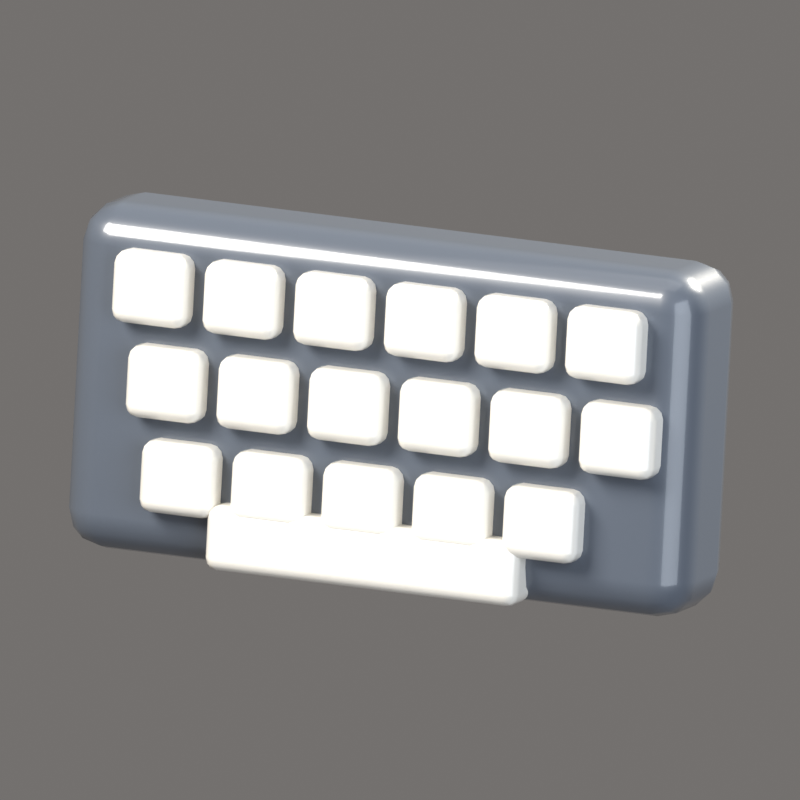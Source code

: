 # Source: Keyboard.blend  (saved by Blender 5.2.44; exported with 4.5.12 LTS)
import bpy
from mathutils import Matrix  # noqa: F401  (used for matrix-valued properties, if any)

bpy.ops.wm.read_factory_settings(use_empty=True)
scene = bpy.context.scene
scene.name = 'Scene'

# ---- collections
col_collection = bpy.data.collections.new('Collection'); scene.collection.children.link(col_collection)
col_iconrig = bpy.data.collections.new('IconRig'); scene.collection.children.link(col_iconrig)
col_iconsubject = bpy.data.collections.new('IconSubject'); scene.collection.children.link(col_iconsubject)

# ---- materials (node trees are filled in below, after node groups)
mat_grey = bpy.data.materials.new('Grey')
mat_grey.diffuse_color = (0.107, 0.1274, 0.162, 1.0)
mat_white = bpy.data.materials.new('White')
mat_white.diffuse_color = (0.9301, 0.8963, 0.8228, 1.0)

# ---- material node trees
mat_grey.use_nodes = True; mat_grey.node_tree.nodes.clear()
_N = mat_grey.node_tree.nodes; _L = mat_grey.node_tree.links
n0 = _N.new('ShaderNodeBsdfPrincipled'); n0.name = 'Principled BSDF'; n0.location = (-200, 100)
n0.inputs[0].default_value = (0.107, 0.1274, 0.162, 1.0)
n0.inputs[2].default_value = 0.35
n0.inputs[10].default_value = 0.005
n0.inputs[13].default_value = 0.6
n0.inputs[19].default_value = 0.8
n0.inputs[20].default_value = 0.08
n1 = _N.new('ShaderNodeOutputMaterial'); n1.name = 'Material Output'; n1.location = (200, 100)
_L.new(n0.outputs[0], n1.inputs[0])
n1.is_active_output = True
mat_white.use_nodes = True; mat_white.node_tree.nodes.clear()
_N = mat_white.node_tree.nodes; _L = mat_white.node_tree.links
n0 = _N.new('ShaderNodeBsdfPrincipled'); n0.name = 'Principled BSDF'; n0.location = (-200, 100)
n0.inputs[0].default_value = (0.9301, 0.8963, 0.8228, 1.0)
n0.inputs[2].default_value = 0.35
n0.inputs[10].default_value = 0.005
n0.inputs[13].default_value = 0.6
n0.inputs[19].default_value = 0.8
n0.inputs[20].default_value = 0.08
n1 = _N.new('ShaderNodeOutputMaterial'); n1.name = 'Material Output'; n1.location = (200, 100)
_L.new(n0.outputs[0], n1.inputs[0])
n1.is_active_output = True

# ---- world
world_iconworld = bpy.data.worlds.new('IconWorld'); scene.world = world_iconworld
world_iconworld.use_nodes = True; world_iconworld.node_tree.nodes.clear()
_N = world_iconworld.node_tree.nodes; _L = world_iconworld.node_tree.links
n0 = _N.new('ShaderNodeBackground'); n0.name = 'Background'; n0.location = (-200, 100)
n0.inputs[0].default_value = (0.55, 0.52, 0.5, 1.0)
n0.inputs[1].default_value = 0.4
n1 = _N.new('ShaderNodeOutputWorld'); n1.name = 'World Output'; n1.location = (200, 100)
_L.new(n0.outputs[0], n1.inputs[0])
n1.is_active_output = True

# ---- cameras
cam_iconcam = bpy.data.cameras.new('IconCam')
cam_iconcam.type = 'ORTHO'
cam_iconcam.clip_end = 200.0
cam_iconcam.ortho_scale = 2.374
cam_iconcam.shift_y = -1.72e-06

# ---- lights
light_keylight = bpy.data.lights.new('KeyLight', 'AREA')
light_keylight.color = (1.0, 0.96, 0.9)
light_keylight.energy = 2200.0
light_keylight.size = 5.0
light_filllight = bpy.data.lights.new('FillLight', 'AREA')
light_filllight.color = (0.82, 0.9, 1.0)
light_filllight.energy = 700.0
light_filllight.size = 7.0
light_rimlight = bpy.data.lights.new('RimLight', 'AREA')
light_rimlight.color = (1.0, 0.95, 0.85)
light_rimlight.energy = 2600.0
light_rimlight.size = 3.0
light_toplight = bpy.data.lights.new('TopLight', 'AREA')
light_toplight.energy = 150.0
light_toplight.size = 6.0

# ---- meshes
me_box = bpy.data.meshes.new('Box')
me_box.from_pydata([(-1.0, -0.2, -0.525), (-1.0, -0.2, 0.525), (-1.0, 0.2, -0.525), (-1.0, 0.2, 0.525), (1.0, -0.2, -0.525), (1.0, -0.2, 0.525), (1.0, 0.2, -0.525), (1.0, 0.2, 0.525)], [], [(0, 1, 3, 2), (2, 3, 7, 6), (6, 7, 5, 4), (4, 5, 1, 0), (2, 6, 4, 0), (7, 3, 1, 5)])
me_box.polygons.foreach_set('use_smooth', [True] * 6)
me_box.materials.append(mat_grey)
me_box.update()
me_box_001 = bpy.data.meshes.new('Box.001')
me_box_001.from_pydata([(-0.12, -0.08, -0.11), (-0.12, -0.08, 0.11), (-0.12, 0.08, -0.11), (-0.12, 0.08, 0.11), (0.12, -0.08, -0.11), (0.12, -0.08, 0.11), (0.12, 0.08, -0.11), (0.12, 0.08, 0.11)], [], [(0, 1, 3, 2), (2, 3, 7, 6), (6, 7, 5, 4), (4, 5, 1, 0), (2, 6, 4, 0), (7, 3, 1, 5)])
me_box_001.polygons.foreach_set('use_smooth', [True] * 6)
me_box_001.materials.append(mat_white)
me_box_001.update()
me_box_002 = bpy.data.meshes.new('Box.002')
me_box_002.from_pydata([(-0.12, -0.08, -0.11), (-0.12, -0.08, 0.11), (-0.12, 0.08, -0.11), (-0.12, 0.08, 0.11), (0.12, -0.08, -0.11), (0.12, -0.08, 0.11), (0.12, 0.08, -0.11), (0.12, 0.08, 0.11)], [], [(0, 1, 3, 2), (2, 3, 7, 6), (6, 7, 5, 4), (4, 5, 1, 0), (2, 6, 4, 0), (7, 3, 1, 5)])
me_box_002.polygons.foreach_set('use_smooth', [True] * 6)
me_box_002.materials.append(mat_white)
me_box_002.update()
me_box_003 = bpy.data.meshes.new('Box.003')
me_box_003.from_pydata([(-0.12, -0.08, -0.11), (-0.12, -0.08, 0.11), (-0.12, 0.08, -0.11), (-0.12, 0.08, 0.11), (0.12, -0.08, -0.11), (0.12, -0.08, 0.11), (0.12, 0.08, -0.11), (0.12, 0.08, 0.11)], [], [(0, 1, 3, 2), (2, 3, 7, 6), (6, 7, 5, 4), (4, 5, 1, 0), (2, 6, 4, 0), (7, 3, 1, 5)])
me_box_003.polygons.foreach_set('use_smooth', [True] * 6)
me_box_003.materials.append(mat_white)
me_box_003.update()
me_box_004 = bpy.data.meshes.new('Box.004')
me_box_004.from_pydata([(-0.12, -0.08, -0.11), (-0.12, -0.08, 0.11), (-0.12, 0.08, -0.11), (-0.12, 0.08, 0.11), (0.12, -0.08, -0.11), (0.12, -0.08, 0.11), (0.12, 0.08, -0.11), (0.12, 0.08, 0.11)], [], [(0, 1, 3, 2), (2, 3, 7, 6), (6, 7, 5, 4), (4, 5, 1, 0), (2, 6, 4, 0), (7, 3, 1, 5)])
me_box_004.polygons.foreach_set('use_smooth', [True] * 6)
me_box_004.materials.append(mat_white)
me_box_004.update()
me_box_005 = bpy.data.meshes.new('Box.005')
me_box_005.from_pydata([(-0.12, -0.08, -0.11), (-0.12, -0.08, 0.11), (-0.12, 0.08, -0.11), (-0.12, 0.08, 0.11), (0.12, -0.08, -0.11), (0.12, -0.08, 0.11), (0.12, 0.08, -0.11), (0.12, 0.08, 0.11)], [], [(0, 1, 3, 2), (2, 3, 7, 6), (6, 7, 5, 4), (4, 5, 1, 0), (2, 6, 4, 0), (7, 3, 1, 5)])
me_box_005.polygons.foreach_set('use_smooth', [True] * 6)
me_box_005.materials.append(mat_white)
me_box_005.update()
me_box_006 = bpy.data.meshes.new('Box.006')
me_box_006.from_pydata([(-0.12, -0.08, -0.11), (-0.12, -0.08, 0.11), (-0.12, 0.08, -0.11), (-0.12, 0.08, 0.11), (0.12, -0.08, -0.11), (0.12, -0.08, 0.11), (0.12, 0.08, -0.11), (0.12, 0.08, 0.11)], [], [(0, 1, 3, 2), (2, 3, 7, 6), (6, 7, 5, 4), (4, 5, 1, 0), (2, 6, 4, 0), (7, 3, 1, 5)])
me_box_006.polygons.foreach_set('use_smooth', [True] * 6)
me_box_006.materials.append(mat_white)
me_box_006.update()
me_box_007 = bpy.data.meshes.new('Box.007')
me_box_007.from_pydata([(-0.12, -0.08, -0.11), (-0.12, -0.08, 0.11), (-0.12, 0.08, -0.11), (-0.12, 0.08, 0.11), (0.12, -0.08, -0.11), (0.12, -0.08, 0.11), (0.12, 0.08, -0.11), (0.12, 0.08, 0.11)], [], [(0, 1, 3, 2), (2, 3, 7, 6), (6, 7, 5, 4), (4, 5, 1, 0), (2, 6, 4, 0), (7, 3, 1, 5)])
me_box_007.polygons.foreach_set('use_smooth', [True] * 6)
me_box_007.materials.append(mat_white)
me_box_007.update()
me_box_008 = bpy.data.meshes.new('Box.008')
me_box_008.from_pydata([(-0.12, -0.08, -0.11), (-0.12, -0.08, 0.11), (-0.12, 0.08, -0.11), (-0.12, 0.08, 0.11), (0.12, -0.08, -0.11), (0.12, -0.08, 0.11), (0.12, 0.08, -0.11), (0.12, 0.08, 0.11)], [], [(0, 1, 3, 2), (2, 3, 7, 6), (6, 7, 5, 4), (4, 5, 1, 0), (2, 6, 4, 0), (7, 3, 1, 5)])
me_box_008.polygons.foreach_set('use_smooth', [True] * 6)
me_box_008.materials.append(mat_white)
me_box_008.update()
me_box_009 = bpy.data.meshes.new('Box.009')
me_box_009.from_pydata([(-0.12, -0.08, -0.11), (-0.12, -0.08, 0.11), (-0.12, 0.08, -0.11), (-0.12, 0.08, 0.11), (0.12, -0.08, -0.11), (0.12, -0.08, 0.11), (0.12, 0.08, -0.11), (0.12, 0.08, 0.11)], [], [(0, 1, 3, 2), (2, 3, 7, 6), (6, 7, 5, 4), (4, 5, 1, 0), (2, 6, 4, 0), (7, 3, 1, 5)])
me_box_009.polygons.foreach_set('use_smooth', [True] * 6)
me_box_009.materials.append(mat_white)
me_box_009.update()
me_box_010 = bpy.data.meshes.new('Box.010')
me_box_010.from_pydata([(-0.12, -0.08, -0.11), (-0.12, -0.08, 0.11), (-0.12, 0.08, -0.11), (-0.12, 0.08, 0.11), (0.12, -0.08, -0.11), (0.12, -0.08, 0.11), (0.12, 0.08, -0.11), (0.12, 0.08, 0.11)], [], [(0, 1, 3, 2), (2, 3, 7, 6), (6, 7, 5, 4), (4, 5, 1, 0), (2, 6, 4, 0), (7, 3, 1, 5)])
me_box_010.polygons.foreach_set('use_smooth', [True] * 6)
me_box_010.materials.append(mat_white)
me_box_010.update()
me_box_011 = bpy.data.meshes.new('Box.011')
me_box_011.from_pydata([(-0.12, -0.08, -0.11), (-0.12, -0.08, 0.11), (-0.12, 0.08, -0.11), (-0.12, 0.08, 0.11), (0.12, -0.08, -0.11), (0.12, -0.08, 0.11), (0.12, 0.08, -0.11), (0.12, 0.08, 0.11)], [], [(0, 1, 3, 2), (2, 3, 7, 6), (6, 7, 5, 4), (4, 5, 1, 0), (2, 6, 4, 0), (7, 3, 1, 5)])
me_box_011.polygons.foreach_set('use_smooth', [True] * 6)
me_box_011.materials.append(mat_white)
me_box_011.update()
me_box_012 = bpy.data.meshes.new('Box.012')
me_box_012.from_pydata([(-0.12, -0.08, -0.11), (-0.12, -0.08, 0.11), (-0.12, 0.08, -0.11), (-0.12, 0.08, 0.11), (0.12, -0.08, -0.11), (0.12, -0.08, 0.11), (0.12, 0.08, -0.11), (0.12, 0.08, 0.11)], [], [(0, 1, 3, 2), (2, 3, 7, 6), (6, 7, 5, 4), (4, 5, 1, 0), (2, 6, 4, 0), (7, 3, 1, 5)])
me_box_012.polygons.foreach_set('use_smooth', [True] * 6)
me_box_012.materials.append(mat_white)
me_box_012.update()
me_box_013 = bpy.data.meshes.new('Box.013')
me_box_013.from_pydata([(-0.12, -0.08, -0.11), (-0.12, -0.08, 0.11), (-0.12, 0.08, -0.11), (-0.12, 0.08, 0.11), (0.12, -0.08, -0.11), (0.12, -0.08, 0.11), (0.12, 0.08, -0.11), (0.12, 0.08, 0.11)], [], [(0, 1, 3, 2), (2, 3, 7, 6), (6, 7, 5, 4), (4, 5, 1, 0), (2, 6, 4, 0), (7, 3, 1, 5)])
me_box_013.polygons.foreach_set('use_smooth', [True] * 6)
me_box_013.materials.append(mat_white)
me_box_013.update()
me_box_014 = bpy.data.meshes.new('Box.014')
me_box_014.from_pydata([(-0.12, -0.08, -0.11), (-0.12, -0.08, 0.11), (-0.12, 0.08, -0.11), (-0.12, 0.08, 0.11), (0.12, -0.08, -0.11), (0.12, -0.08, 0.11), (0.12, 0.08, -0.11), (0.12, 0.08, 0.11)], [], [(0, 1, 3, 2), (2, 3, 7, 6), (6, 7, 5, 4), (4, 5, 1, 0), (2, 6, 4, 0), (7, 3, 1, 5)])
me_box_014.polygons.foreach_set('use_smooth', [True] * 6)
me_box_014.materials.append(mat_white)
me_box_014.update()
me_box_015 = bpy.data.meshes.new('Box.015')
me_box_015.from_pydata([(-0.12, -0.08, -0.11), (-0.12, -0.08, 0.11), (-0.12, 0.08, -0.11), (-0.12, 0.08, 0.11), (0.12, -0.08, -0.11), (0.12, -0.08, 0.11), (0.12, 0.08, -0.11), (0.12, 0.08, 0.11)], [], [(0, 1, 3, 2), (2, 3, 7, 6), (6, 7, 5, 4), (4, 5, 1, 0), (2, 6, 4, 0), (7, 3, 1, 5)])
me_box_015.polygons.foreach_set('use_smooth', [True] * 6)
me_box_015.materials.append(mat_white)
me_box_015.update()
me_box_016 = bpy.data.meshes.new('Box.016')
me_box_016.from_pydata([(-0.12, -0.08, -0.11), (-0.12, -0.08, 0.11), (-0.12, 0.08, -0.11), (-0.12, 0.08, 0.11), (0.12, -0.08, -0.11), (0.12, -0.08, 0.11), (0.12, 0.08, -0.11), (0.12, 0.08, 0.11)], [], [(0, 1, 3, 2), (2, 3, 7, 6), (6, 7, 5, 4), (4, 5, 1, 0), (2, 6, 4, 0), (7, 3, 1, 5)])
me_box_016.polygons.foreach_set('use_smooth', [True] * 6)
me_box_016.materials.append(mat_white)
me_box_016.update()
me_box_017 = bpy.data.meshes.new('Box.017')
me_box_017.from_pydata([(-0.12, -0.08, -0.11), (-0.12, -0.08, 0.11), (-0.12, 0.08, -0.11), (-0.12, 0.08, 0.11), (0.12, -0.08, -0.11), (0.12, -0.08, 0.11), (0.12, 0.08, -0.11), (0.12, 0.08, 0.11)], [], [(0, 1, 3, 2), (2, 3, 7, 6), (6, 7, 5, 4), (4, 5, 1, 0), (2, 6, 4, 0), (7, 3, 1, 5)])
me_box_017.polygons.foreach_set('use_smooth', [True] * 6)
me_box_017.materials.append(mat_white)
me_box_017.update()
me_box_018 = bpy.data.meshes.new('Box.018')
me_box_018.from_pydata([(-0.5, -0.08, -0.1), (-0.5, -0.08, 0.1), (-0.5, 0.08, -0.1), (-0.5, 0.08, 0.1), (0.5, -0.08, -0.1), (0.5, -0.08, 0.1), (0.5, 0.08, -0.1), (0.5, 0.08, 0.1)], [], [(0, 1, 3, 2), (2, 3, 7, 6), (6, 7, 5, 4), (4, 5, 1, 0), (2, 6, 4, 0), (7, 3, 1, 5)])
me_box_018.polygons.foreach_set('use_smooth', [True] * 6)
me_box_018.materials.append(mat_white)
me_box_018.update()

# ---- objects
ob_iconcam = bpy.data.objects.new('IconCam', cam_iconcam)
ob_keylight = bpy.data.objects.new('KeyLight', light_keylight)
ob_filllight = bpy.data.objects.new('FillLight', light_filllight)
ob_rimlight = bpy.data.objects.new('RimLight', light_rimlight)
ob_toplight = bpy.data.objects.new('TopLight', light_toplight)
ob_keyboard = bpy.data.objects.new('Keyboard', None)
ob_box = bpy.data.objects.new('Box', me_box)
ob_box_001 = bpy.data.objects.new('Box.001', me_box_001)
ob_box_002 = bpy.data.objects.new('Box.002', me_box_002)
ob_box_003 = bpy.data.objects.new('Box.003', me_box_003)
ob_box_004 = bpy.data.objects.new('Box.004', me_box_004)
ob_box_005 = bpy.data.objects.new('Box.005', me_box_005)
ob_box_006 = bpy.data.objects.new('Box.006', me_box_006)
ob_box_007 = bpy.data.objects.new('Box.007', me_box_007)
ob_box_008 = bpy.data.objects.new('Box.008', me_box_008)
ob_box_009 = bpy.data.objects.new('Box.009', me_box_009)
ob_box_010 = bpy.data.objects.new('Box.010', me_box_010)
ob_box_011 = bpy.data.objects.new('Box.011', me_box_011)
ob_box_012 = bpy.data.objects.new('Box.012', me_box_012)
ob_box_013 = bpy.data.objects.new('Box.013', me_box_013)
ob_box_014 = bpy.data.objects.new('Box.014', me_box_014)
ob_box_015 = bpy.data.objects.new('Box.015', me_box_015)
ob_box_016 = bpy.data.objects.new('Box.016', me_box_016)
ob_box_017 = bpy.data.objects.new('Box.017', me_box_017)
ob_box_018 = bpy.data.objects.new('Box.018', me_box_018)

# ---- transforms, parenting, visibility, modifiers, constraints
ob_iconcam.location = (13.39, -25.19, 9.271)
ob_iconcam.rotation_euler = (1.257, -3.907e-08, 0.4887)
ob_keylight.location = (-4.5, -6.5, 7.0)
ob_keylight.rotation_euler = (0.8461, 1.639e-09, -0.6055)
ob_filllight.location = (7.0, -4.0, 1.5)
ob_filllight.rotation_euler = (1.387, 1.353e-07, 1.052)
ob_rimlight.location = (3.0, 7.0, 5.0)
ob_rimlight.rotation_euler = (0.9898, 1.23e-07, 2.737)
ob_toplight.location = (0.0, 0.0, 9.0)
ob_keyboard.location = (0.0, 0.0, 0.0)
ob_keyboard.rotation_euler = (-0.1396, 0.0, 0.1047)
ob_box.parent = ob_keyboard
ob_box.location = (0.0, 0.0, 0.0)
_m = ob_box.modifiers.new('Bevel', 'BEVEL')
_m.width = 0.12
_m.width_pct = 0.12
_m.segments = 3
_m.angle_limit = 0.6981
_m.harden_normals = True
ob_box_001.parent = ob_keyboard
ob_box_001.location = (-0.72, -0.2, 0.3)
_m = ob_box_001.modifiers.new('Bevel', 'BEVEL')
_m.width = 0.04
_m.width_pct = 0.04
_m.segments = 3
_m.angle_limit = 0.6981
_m.harden_normals = True
ob_box_002.parent = ob_keyboard
ob_box_002.location = (-0.43, -0.2, 0.3)
_m = ob_box_002.modifiers.new('Bevel', 'BEVEL')
_m.width = 0.04
_m.width_pct = 0.04
_m.segments = 3
_m.angle_limit = 0.6981
_m.harden_normals = True
ob_box_003.parent = ob_keyboard
ob_box_003.location = (-0.14, -0.2, 0.3)
_m = ob_box_003.modifiers.new('Bevel', 'BEVEL')
_m.width = 0.04
_m.width_pct = 0.04
_m.segments = 3
_m.angle_limit = 0.6981
_m.harden_normals = True
ob_box_004.parent = ob_keyboard
ob_box_004.location = (0.15, -0.2, 0.3)
_m = ob_box_004.modifiers.new('Bevel', 'BEVEL')
_m.width = 0.04
_m.width_pct = 0.04
_m.segments = 3
_m.angle_limit = 0.6981
_m.harden_normals = True
ob_box_005.parent = ob_keyboard
ob_box_005.location = (0.44, -0.2, 0.3)
_m = ob_box_005.modifiers.new('Bevel', 'BEVEL')
_m.width = 0.04
_m.width_pct = 0.04
_m.segments = 3
_m.angle_limit = 0.6981
_m.harden_normals = True
ob_box_006.parent = ob_keyboard
ob_box_006.location = (0.73, -0.2, 0.3)
_m = ob_box_006.modifiers.new('Bevel', 'BEVEL')
_m.width = 0.04
_m.width_pct = 0.04
_m.segments = 3
_m.angle_limit = 0.6981
_m.harden_normals = True
ob_box_007.parent = ob_keyboard
ob_box_007.location = (-0.66, -0.2, 0.02)
_m = ob_box_007.modifiers.new('Bevel', 'BEVEL')
_m.width = 0.04
_m.width_pct = 0.04
_m.segments = 3
_m.angle_limit = 0.6981
_m.harden_normals = True
ob_box_008.parent = ob_keyboard
ob_box_008.location = (-0.37, -0.2, 0.02)
_m = ob_box_008.modifiers.new('Bevel', 'BEVEL')
_m.width = 0.04
_m.width_pct = 0.04
_m.segments = 3
_m.angle_limit = 0.6981
_m.harden_normals = True
ob_box_009.parent = ob_keyboard
ob_box_009.location = (-0.08, -0.2, 0.02)
_m = ob_box_009.modifiers.new('Bevel', 'BEVEL')
_m.width = 0.04
_m.width_pct = 0.04
_m.segments = 3
_m.angle_limit = 0.6981
_m.harden_normals = True
ob_box_010.parent = ob_keyboard
ob_box_010.location = (0.21, -0.2, 0.02)
_m = ob_box_010.modifiers.new('Bevel', 'BEVEL')
_m.width = 0.04
_m.width_pct = 0.04
_m.segments = 3
_m.angle_limit = 0.6981
_m.harden_normals = True
ob_box_011.parent = ob_keyboard
ob_box_011.location = (0.5, -0.2, 0.02)
_m = ob_box_011.modifiers.new('Bevel', 'BEVEL')
_m.width = 0.04
_m.width_pct = 0.04
_m.segments = 3
_m.angle_limit = 0.6981
_m.harden_normals = True
ob_box_012.parent = ob_keyboard
ob_box_012.location = (0.79, -0.2, 0.02)
_m = ob_box_012.modifiers.new('Bevel', 'BEVEL')
_m.width = 0.04
_m.width_pct = 0.04
_m.segments = 3
_m.angle_limit = 0.6981
_m.harden_normals = True
ob_box_013.parent = ob_keyboard
ob_box_013.location = (-0.6, -0.2, -0.26)
_m = ob_box_013.modifiers.new('Bevel', 'BEVEL')
_m.width = 0.04
_m.width_pct = 0.04
_m.segments = 3
_m.angle_limit = 0.6981
_m.harden_normals = True
ob_box_014.parent = ob_keyboard
ob_box_014.location = (-0.31, -0.2, -0.26)
_m = ob_box_014.modifiers.new('Bevel', 'BEVEL')
_m.width = 0.04
_m.width_pct = 0.04
_m.segments = 3
_m.angle_limit = 0.6981
_m.harden_normals = True
ob_box_015.parent = ob_keyboard
ob_box_015.location = (-0.02, -0.2, -0.26)
_m = ob_box_015.modifiers.new('Bevel', 'BEVEL')
_m.width = 0.04
_m.width_pct = 0.04
_m.segments = 3
_m.angle_limit = 0.6981
_m.harden_normals = True
ob_box_016.parent = ob_keyboard
ob_box_016.location = (0.27, -0.2, -0.26)
_m = ob_box_016.modifiers.new('Bevel', 'BEVEL')
_m.width = 0.04
_m.width_pct = 0.04
_m.segments = 3
_m.angle_limit = 0.6981
_m.harden_normals = True
ob_box_017.parent = ob_keyboard
ob_box_017.location = (0.56, -0.2, -0.26)
_m = ob_box_017.modifiers.new('Bevel', 'BEVEL')
_m.width = 0.04
_m.width_pct = 0.04
_m.segments = 3
_m.angle_limit = 0.6981
_m.harden_normals = True
ob_box_018.parent = ob_keyboard
ob_box_018.location = (0.0, -0.2, -0.42)
_m = ob_box_018.modifiers.new('Bevel', 'BEVEL')
_m.width = 0.04
_m.width_pct = 0.04
_m.segments = 3
_m.angle_limit = 0.6981
_m.harden_normals = True

# ---- collection membership
col_iconrig.objects.link(ob_iconcam)
col_iconrig.objects.link(ob_keylight)
col_iconrig.objects.link(ob_filllight)
col_iconrig.objects.link(ob_rimlight)
col_iconrig.objects.link(ob_toplight)
col_iconsubject.objects.link(ob_keyboard)
col_iconsubject.objects.link(ob_box)
col_iconsubject.objects.link(ob_box_001)
col_iconsubject.objects.link(ob_box_002)
col_iconsubject.objects.link(ob_box_003)
col_iconsubject.objects.link(ob_box_004)
col_iconsubject.objects.link(ob_box_005)
col_iconsubject.objects.link(ob_box_006)
col_iconsubject.objects.link(ob_box_007)
col_iconsubject.objects.link(ob_box_008)
col_iconsubject.objects.link(ob_box_009)
col_iconsubject.objects.link(ob_box_010)
col_iconsubject.objects.link(ob_box_011)
col_iconsubject.objects.link(ob_box_012)
col_iconsubject.objects.link(ob_box_013)
col_iconsubject.objects.link(ob_box_014)
col_iconsubject.objects.link(ob_box_015)
col_iconsubject.objects.link(ob_box_016)
col_iconsubject.objects.link(ob_box_017)
col_iconsubject.objects.link(ob_box_018)

# ---- scene / render settings (as saved in the file)
scene.camera = ob_iconcam
scene.frame_start = 1; scene.frame_end = 250; scene.frame_set(1)
scene.render.engine = 'BLENDER_EEVEE_NEXT'
scene.render.resolution_x = 512
scene.render.resolution_y = 512
scene.render.film_transparent = True
scene.render.bake_bias = 0.0
scene.render.bake_samples = 0
scene.render.compositor_device = 'GPU'
scene.eevee.taa_render_samples = 48
scene.eevee.use_volume_custom_range = False
scene.eevee.fast_gi_thickness_near = 0.1
scene.eevee.fast_gi_thickness_far = 0.0
scene.eevee.ray_tracing_options.screen_trace_thickness = 0.1
scene.view_settings.view_transform = 'Standard'
scene.view_settings.exposure = -0.35
bpy.context.view_layer.update()
